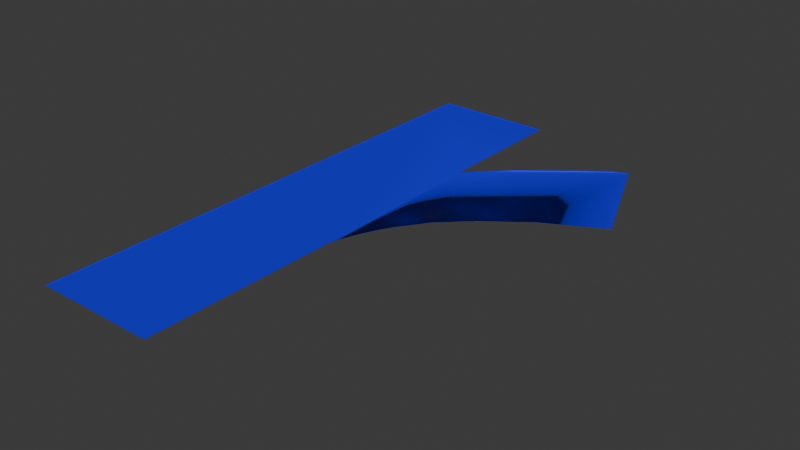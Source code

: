 # Source: Intersection2SansMur.blend  (saved by Blender 4.3.34; exported with 4.5.12 LTS)
import bpy
from mathutils import Matrix  # noqa: F401  (used for matrix-valued properties, if any)

bpy.ops.wm.read_factory_settings(use_empty=True)
scene = bpy.context.scene
scene.name = 'Scene'

# ---- collections
col_collection = bpy.data.collections.new('Collection'); scene.collection.children.link(col_collection)

# ---- materials (node trees are filled in below, after node groups)
mat_svgblinn1_003 = bpy.data.materials.new('svgBlinn1.003')
mat_svgblinn1_003.diffuse_color = (1.0, 1.0, 1.0, 1.0)
mat_svgblinn1_003.roughness = 0.7488
mat_svgblinn1_003.specular_intensity = 1.0
mat_svgblinn1_003.metallic = 0.5
mat_material_002 = bpy.data.materials.new('Material.002')

# ---- material node trees
mat_svgblinn1_003.use_nodes = True; mat_svgblinn1_003.node_tree.nodes.clear()
_N = mat_svgblinn1_003.node_tree.nodes; _L = mat_svgblinn1_003.node_tree.links
n0 = _N.new('ShaderNodeBsdfPrincipled'); n0.name = 'Principled BSDF'; n0.location = (10, 300)
n0.inputs[0].default_value = (0.002408, 0.0, 1.0, 1.0)
n0.inputs[1].default_value = 0.5
n0.inputs[2].default_value = 0.7488
n0.inputs[13].default_value = 1.0
n0.inputs[27].default_value = (0.0, 0.0, 0.0, 1.0)
n0.inputs[28].default_value = 1.0
n1 = _N.new('ShaderNodeOutputMaterial'); n1.name = 'Material Output'; n1.location = (300, 300)
n2 = _N.new('ShaderNodeNormalMap'); n2.name = 'Normal Map'; n2.location = (-300, -300)
n2.label = 'Normal/Map'
_L.new(n0.outputs[0], n1.inputs[0])
_L.new(n2.outputs[0], n0.inputs[5])
n1.is_active_output = True
mat_material_002.use_nodes = True; mat_material_002.node_tree.nodes.clear()
_N = mat_material_002.node_tree.nodes; _L = mat_material_002.node_tree.links
n0 = _N.new('ShaderNodeBsdfPrincipled'); n0.name = 'Principled BSDF'; n0.location = (10, 300)
n0.inputs[0].default_value = (0.003954, 0.8002, 0.0, 1.0)
n1 = _N.new('ShaderNodeOutputMaterial'); n1.name = 'Material Output'; n1.location = (300, 300)
_L.new(n0.outputs[0], n1.inputs[0])
n1.is_active_output = True

# ---- world
world_world = bpy.data.worlds.new('World'); scene.world = world_world
world_world.use_nodes = True; world_world.node_tree.nodes.clear()
_N = world_world.node_tree.nodes; _L = world_world.node_tree.links
n0 = _N.new('ShaderNodeOutputWorld'); n0.name = 'World Output'; n0.location = (300, 300)
n1 = _N.new('ShaderNodeBackground'); n1.name = 'Background'; n1.location = (10, 300)
n1.inputs[0].default_value = (0.05088, 0.05088, 0.05088, 1.0)
_L.new(n1.outputs[0], n0.inputs[0])
n0.is_active_output = True
world_world.color = (0.05088, 0.05088, 0.05088)
world_world.sun_shadow_jitter_overblur = 0.0

# ---- meshes
me_mesh_003 = bpy.data.meshes.new('Mesh.003')
me_mesh_003.from_pydata([(-1.822, -5.567, -0.4921), (0.5133, -5.567, -0.4921), (0.534, -1.864, -0.4921), (0.584, -1.605, -0.4921), (0.7048, -1.272, -0.4921), (0.8528, -0.9468, -0.4921), (0.9842, -0.7132, -0.4921), (1.359, -0.1777, -0.4921), (1.893, 0.3333, -0.4921), (2.685, 0.9375, -0.4921), (3.803, 1.529, -0.4921), (2.914, 3.682, -0.4921), (2.647, 3.563, -0.4921), (2.034, 3.117, -0.4921), (1.233, 2.485, -0.4972), (0.4944, 1.748, -0.4921), (0.4944, 4.414, -0.4921), (-1.822, 4.414, -0.4921), (0.5133, -5.567, -0.4844), (-1.822, -5.567, -0.4844), (0.534, -1.864, -0.4844), (0.584, -1.605, -0.4844), (0.7048, -1.272, -0.4844), (0.8528, -0.9468, -0.4844), (0.9842, -0.7132, -0.4844), (1.359, -0.1777, -0.4844), (1.893, 0.3333, -0.4844), (2.685, 0.9375, -0.4844), (3.803, 1.529, -0.4844), (2.914, 3.682, -0.4844), (2.647, 3.563, -0.4844), (2.034, 3.117, -0.4844), (0.4944, 1.748, -0.4844), (0.4944, 4.414, -0.4844), (-1.822, 4.414, -0.4844), (0.4944, 1.748, -0.544), (0.4944, 1.748, -0.4844), (0.4944, 3.144, -0.4844)], [(35, 36)], [(0, 1, 2, 3, 4, 5, 6, 7, 8, 9, 10, 11, 12, 13, 14, 15, 16, 17), (1, 0, 19, 18), (2, 1, 18, 20), (3, 2, 20, 21), (4, 3, 21, 22), (5, 4, 22, 23), (6, 5, 23, 24), (7, 6, 24, 25), (8, 7, 25, 26), (9, 8, 26, 27), (10, 9, 27, 28), (11, 10, 28, 29), (12, 11, 29, 30), (13, 12, 30, 31), (16, 15, 36, 32, 37, 33), (17, 16, 33, 34), (0, 17, 34, 19)])
me_mesh_003.polygons.foreach_set('use_smooth', [True] * 17)
_k = set([(0, 1), (0, 17), (0, 19), (1, 2), (1, 18), (2, 3), (2, 20), (3, 21), (4, 22), (5, 23), (6, 24), (7, 25), (8, 26), (9, 10), (9, 27), (10, 11), (10, 28), (11, 12), (11, 29), (12, 30), (13, 31), (15, 16), (15, 36), (16, 17), (16, 33), (17, 34), (18, 19), (18, 20), (19, 34), (20, 21), (21, 22), (22, 23), (23, 24), (24, 25), (25, 26), (26, 27), (27, 28), (28, 29), (29, 30), (30, 31), (32, 36), (32, 37), (33, 34), (33, 37)])
me_mesh_003.attributes.new('sharp_edge', 'BOOLEAN', 'EDGE').data.foreach_set('value', [ (min(e.vertices), max(e.vertices)) in _k for e in me_mesh_003.edges])
_uv = me_mesh_003.uv_layers.new(name='map1')
_uv.uv.foreach_set('vector', [0.4914, 0.001799, 0.6597, 0.001799, 0.6597, 0.2703, 0.6633, 0.2889, 0.672, 0.313, 0.6826, 0.3364, 0.6921, 0.3532, 0.7191, 0.3918, 0.7575, 0.4356, 0.8139, 0.4807, 0.8946, 0.5228, 0.8345, 0.6524, 0.8155, 0.6435, 0.7692, 0.6161, 0.7115, 0.5695, 0.6583, 0.5028, 0.6583, 0.7209, 0.4914, 0.7209, 0.8416, 0.7249, 0.8416, 0.8932, 0.8416, 0.8932, 0.8416, 0.7249, 0.9026, 0.2703, 0.9026, 0.001799, 0.9026, 0.001799, 0.9026, 0.2703, 0.9026, 0.2889, 0.9026, 0.2703, 0.9026, 0.2703, 0.9026, 0.2889, 0.9026, 0.313, 0.9026, 0.2889, 0.9026, 0.2889, 0.9026, 0.313, 0.9026, 0.3364, 0.9026, 0.313, 0.9026, 0.313, 0.9026, 0.3364, 0.9026, 0.3532, 0.9026, 0.3364, 0.9026, 0.3364, 0.9026, 0.3532, 0.9026, 0.3918, 0.9026, 0.3532, 0.9026, 0.3532, 0.9026, 0.3918, 0.9026, 0.4356, 0.9026, 0.3918, 0.9026, 0.3918, 0.9026, 0.4356, 0.9026, 0.4807, 0.9026, 0.4356, 0.9026, 0.4356, 0.9026, 0.4807, 0.6071, 0.7249, 0.6071, 0.8056, 0.6071, 0.8056, 0.6071, 0.7249, 0.6132, 0.8545, 0.6132, 0.7249, 0.6132, 0.7249, 0.6132, 0.8545, 0.8478, 0.7439, 0.8478, 0.7249, 0.8478, 0.7249, 0.8478, 0.7439, 0.8478, 0.7902, 0.8478, 0.7439, 0.8478, 0.7439, 0.8478, 0.7902, 0.926, 0.7027, 0.926, 0.4847, 0.926, 0.4847, 0.926, 0.4847, 0.926, 0.5988, 0.926, 0.7027, 0.6914, 0.8918, 0.6914, 0.7249, 0.6914, 0.7249, 0.6914, 0.8918, 0.4835, 0.001799, 0.4835, 0.7209, 0.4835, 0.7209, 0.4835, 0.001799])
_ca = me_mesh_003.color_attributes.new('colorSet1', 'BYTE_COLOR', 'CORNER')
_ca.data.foreach_set('color', [0.0, 0.0, 0.0, 1.0, 0.0, 0.0, 0.0, 1.0, 0.0, 0.0, 0.0, 1.0, 0.0, 0.0, 0.0, 1.0, 0.0, 0.0, 0.0, 1.0, 0.0, 0.0, 0.0, 1.0, 0.0, 0.0, 0.0, 1.0, 0.0, 0.0, 0.0, 1.0, 0.0, 0.0, 0.0, 1.0, 0.0, 0.0, 0.0, 1.0, 0.0, 0.0, 0.0, 1.0, 0.0, 0.0, 0.0, 1.0, 0.0, 0.0, 0.0, 1.0, 0.0, 0.0, 0.0, 1.0, 0.0, 0.0, 0.0, 1.0, 0.0, 0.0, 0.0, 1.0, 0.0, 0.0, 0.0, 1.0, 0.0, 0.0, 0.0, 1.0, 0.0, 0.0, 0.0, 1.0, 0.0, 0.0, 0.0, 1.0, 0.0, 0.0, 0.0, 1.0, 0.0, 0.0, 0.0, 1.0, 0.0, 0.0, 0.0, 1.0, 0.0, 0.0, 0.0, 1.0, 0.0, 0.0, 0.0, 1.0, 0.0, 0.0, 0.0, 1.0, 0.0, 0.0, 0.0, 1.0, 0.0, 0.0, 0.0, 1.0, 0.0, 0.0, 0.0, 1.0, 0.0, 0.0, 0.0, 1.0, 0.0, 0.0, 0.0, 1.0, 0.0, 0.0, 0.0, 1.0, 0.0, 0.0, 0.0, 1.0, 0.0, 0.0, 0.0, 1.0, 0.0, 0.0, 0.0, 1.0, 0.0, 0.0, 0.0, 1.0, 0.0, 0.0, 0.0, 1.0, 0.0, 0.0, 0.0, 1.0, 0.0, 0.0, 0.0, 1.0, 0.0, 0.0, 0.0, 1.0, 0.0, 0.0, 0.0, 1.0, 0.0, 0.0, 0.0, 1.0, 0.0, 0.0, 0.0, 1.0, 0.0, 0.0, 0.0, 1.0, 0.0, 0.0, 0.0, 1.0, 0.0, 0.0, 0.0, 1.0, 0.0, 0.0, 0.0, 1.0, 0.0, 0.0, 0.0, 1.0, 0.0, 0.0, 0.0, 1.0, 0.0, 0.0, 0.0, 1.0, 0.0, 0.0, 0.0, 1.0, 0.0, 0.0, 0.0, 1.0, 0.0, 0.0, 0.0, 1.0, 0.0, 0.0, 0.0, 1.0, 0.0, 0.0, 0.0, 1.0, 0.0, 0.0, 0.0, 1.0, 0.0, 0.0, 0.0, 1.0, 0.0, 0.0, 0.0, 1.0, 0.0, 0.0, 0.0, 1.0, 0.0, 0.0, 0.0, 1.0, 0.0, 0.0, 0.0, 1.0, 0.0, 0.0, 0.0, 1.0, 0.0, 0.0, 0.0, 1.0, 0.0, 0.0, 0.0, 1.0, 0.0, 0.0, 0.0, 1.0, 0.0, 0.0, 0.0, 1.0, 0.0, 0.0, 0.0, 1.0, 0.0, 0.0, 0.0, 1.0, 0.0, 0.0, 0.0, 1.0, 0.0, 0.0, 0.0, 1.0, 0.0, 0.0, 0.0, 1.0, 0.0, 0.0, 0.0, 1.0, 0.0, 0.0, 0.0, 1.0, 0.0, 0.0, 0.0, 1.0, 0.0, 0.0, 0.0, 1.0, 0.0, 0.0, 0.0, 1.0, 0.0, 0.0, 0.0, 1.0, 0.0, 0.0, 0.0, 1.0, 0.0, 0.0, 0.0, 1.0, 0.0, 0.0, 0.0, 1.0, 0.0, 0.0, 0.0, 1.0, 0.0, 0.0, 0.0, 1.0, 0.0, 0.0, 0.0, 1.0, 0.0, 0.0, 0.0, 1.0])
me_mesh_003.materials.append(mat_svgblinn1_003)
me_mesh_003.materials.append(mat_material_002)
me_mesh_003.update()
me_mesh_003.normals_split_custom_set([tuple(v) for v in zip(*[iter([-0.0001118, 0.0001257, 1.0, -0.0001118, 0.0001257, 1.0, -0.0001118, 0.0001257, 1.0, -0.9094, 0.3294, 0.2541, -0.9259, 0.3777, -0.008935, -0.8917, 0.4525, -0.009599, -0.8463, 0.5325, -0.01116, -0.759, 0.6507, -0.02359, -0.6499, 0.7599, -0.01287, -0.5865, 0.7693, 0.2533, -0.0001118, 0.0001257, 1.0, -0.0001118, 0.0001257, 1.0, 0.5692, -0.7836, 0.2491, 0.5986, -0.7909, 0.1269, 0.6416, -0.75, 0.1608, 0.1897, -0.1898, 0.9633, -0.0001118, 0.0001257, 1.0, -0.0001118, 0.0001257, 1.0, 0.0, 1.0, 0.0, 0.0, 1.0, 0.0, 0.0, 1.0, 0.0, 0.0, 1.0, 0.0, -1.0, 0.005596, 0.0, -1.0, 0.005596, 0.0, -1.0, 0.005596, 0.0, -1.0, 0.005596, 0.0, -0.9818, 0.1898, 0.0, -0.9818, 0.1898, 0.0, -0.9818, 0.1898, 0.0, -0.9818, 0.1898, 0.0, -0.9259, 0.3777, -0.008935, -0.9094, 0.3294, 0.2541, -0.9402, 0.3407, 0.0, -0.9402, 0.3407, 0.0, -0.8917, 0.4525, -0.009599, -0.9259, 0.3777, -0.008935, -0.9102, 0.4142, 0.0, -0.9102, 0.4142, 0.0, -0.8463, 0.5325, -0.01116, -0.8917, 0.4525, -0.009599, -0.8716, 0.4903, 0.0, -0.8716, 0.4903, 0.0, -0.759, 0.6507, -0.02359, -0.8463, 0.5325, -0.01116, -0.8191, 0.5736, 0.0, -0.8191, 0.5736, 0.0, -0.6499, 0.7599, -0.01287, -0.759, 0.6507, -0.02359, -0.6918, 0.7221, 0.0, -0.6918, 0.7221, 0.0, -0.5865, 0.7693, 0.2533, -0.6499, 0.7599, -0.01287, -0.6064, 0.7952, 0.0, -0.6064, 0.7952, 0.0, -0.4678, 0.8838, 0.0, -0.4678, 0.8838, 0.0, -0.4678, 0.8838, 0.0, -0.4678, 0.8838, 0.0, -0.9241, -0.3821, 0.0, -0.9241, -0.3821, 0.0, -0.9241, -0.3821, 0.0, -0.9241, -0.3821, 0.0, 0.4069, -0.9135, 0.0, 0.4069, -0.9135, 0.0, 0.4069, -0.9135, 0.0, 0.4069, -0.9135, 0.0, 0.5986, -0.7909, 0.1269, 0.5692, -0.7836, 0.2491, 0.5877, -0.8091, 0.0, 0.5877, -0.8091, 0.0, -1.0, 0.0, 0.0, -1.0, 0.0, 0.0, -1.0, 0.0, 0.0, -1.0, 0.0, 0.0, -1.0, 0.0, 0.0, -1.0, 0.0, 0.0, 0.0, -1.0, 0.0, 0.0, -1.0, 0.0, 0.0, -1.0, 0.0, 0.0, -1.0, 0.0, 1.0, 0.0, 0.0, 1.0, 0.0, 0.0, 1.0, 0.0, 0.0, 1.0, 0.0, 0.0])] * 3)])

# ---- objects
ob_svgmesh1_002 = bpy.data.objects.new('svgMesh1.002', me_mesh_003)

# ---- transforms, parenting, visibility, modifiers, constraints
ob_svgmesh1_002.location = (0.0, 0.0, 0.0)
ob_svgmesh1_002.scale = (0.6442, 0.6442, 0.2672)
ob_svgmesh1_002.color = (0.8, 0.8, 0.8, 1.0)
_vg = ob_svgmesh1_002.vertex_groups.new(name='Group')
_vg = ob_svgmesh1_002.vertex_groups.new(name='Group.001')

# ---- collection membership
col_collection.objects.link(ob_svgmesh1_002)

# ---- scene / render settings (as saved in the file)
scene.frame_start = 1; scene.frame_end = 250; scene.frame_set(1)
scene.render.engine = 'BLENDER_EEVEE_NEXT'
bpy.context.view_layer.update()

# ---- added for rendering (the .blend has no active camera and no usable light): camera, sun
cam_auto = bpy.data.cameras.new('AutoCamera')
cam_auto.lens = 50.0
cam_auto.sensor_width = 36.0
cam_auto.clip_end = 1000.0
ob_auto_camera = bpy.data.objects.new('AutoCamera', cam_auto)
scene.collection.objects.link(ob_auto_camera)
ob_auto_camera.location = (7.46737, -8.56627, 5.32602)
ob_auto_camera.rotation_euler = (1.09748, -7.21219e-08, 0.694738)
scene.camera = ob_auto_camera
light_auto_sun = bpy.data.lights.new('AutoSun', 'SUN')
light_auto_sun.energy = 3.0
light_auto_sun.angle = 0.0523599
ob_auto_sun = bpy.data.objects.new('AutoSun', light_auto_sun)
scene.collection.objects.link(ob_auto_sun)
ob_auto_sun.rotation_euler = (0.872665, 0.174533, 0.523599)
bpy.context.view_layer.update()
